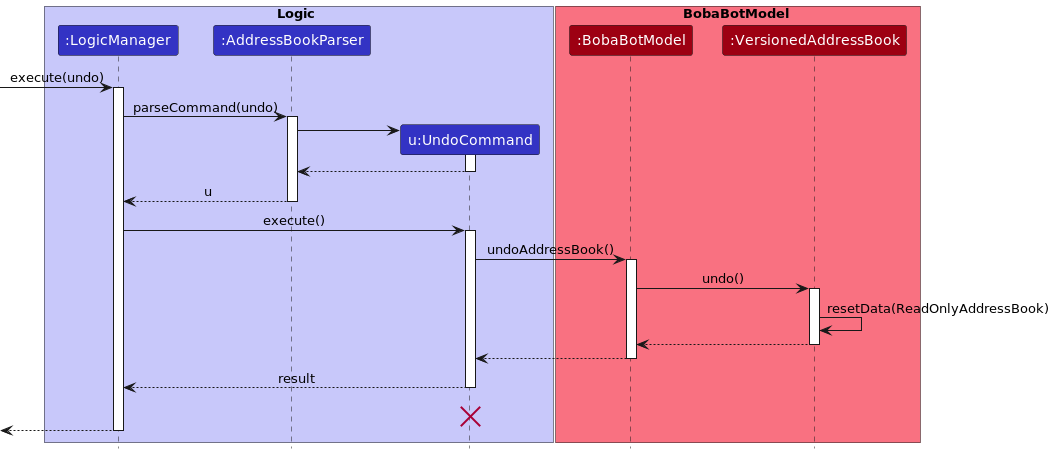

The diagram above was rendered by PlantUML. Its source (embedded in the PNG):
@startuml
!include style.puml

box Logic LOGIC_COLOR_T1
participant ":LogicManager" as LogicManager LOGIC_COLOR
participant ":AddressBookParser" as AddressBookParser LOGIC_COLOR
participant "u:UndoCommand" as UndoCommand LOGIC_COLOR
end box

box BobaBotModel MODEL_COLOR_T1
participant ":BobaBotModel" as BobaBotModel MODEL_COLOR
participant ":VersionedAddressBook" as VersionedAddressBook MODEL_COLOR
end box
[-> LogicManager : execute(undo)
activate LogicManager

LogicManager -> AddressBookParser : parseCommand(undo)
activate AddressBookParser

create UndoCommand
AddressBookParser -> UndoCommand
activate UndoCommand

UndoCommand --> AddressBookParser
deactivate UndoCommand

AddressBookParser --> LogicManager : u
deactivate AddressBookParser

LogicManager -> UndoCommand : execute()
activate UndoCommand

UndoCommand -> BobaBotModel : undoAddressBook()
activate BobaBotModel

BobaBotModel -> VersionedAddressBook : undo()
activate VersionedAddressBook

VersionedAddressBook -> VersionedAddressBook :resetData(ReadOnlyAddressBook)
VersionedAddressBook --> BobaBotModel :
deactivate VersionedAddressBook

BobaBotModel --> UndoCommand
deactivate BobaBotModel

UndoCommand --> LogicManager : result
deactivate UndoCommand
UndoCommand -[hidden]-> LogicManager : result
destroy UndoCommand

[<--LogicManager
deactivate LogicManager
@enduml